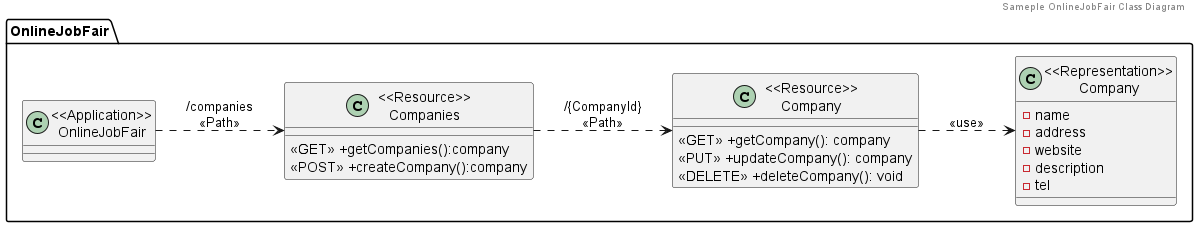

The diagram above was rendered by PlantUML. Its source (embedded in the PNG):
@startuml
header Sameple OnlineJobFair Class Diagram

left to right direction
package "OnlineJobFair"{
    class "<<Application>>\nOnlineJobFair" as OnlineJobFair{}

    class "<<Resource>>\nCompanies" as ResourceCompanies{
        <<GET>> +getCompanies():company
        <<POST>> +createCompany():company
    }

    class "<<Resource>>\nCompany" as ResourceCompany {
        <<GET>> +getCompany(): company
        <<PUT>> +updateCompany(): company
        <<DELETE>> +deleteCompany(): void
    }

    class "<<Representation>>\nCompany" as RepresentationCompany {
        -name
        -address
        -website
        -description
        -tel
    }

}

OnlineJobFair ..> ResourceCompanies:"/companies\n<<Path>>"
ResourceCompanies ..> ResourceCompany: "/{CompanyId}\n<<Path>>"
ResourceCompany ..> RepresentationCompany: "<<use>>"

@enduml